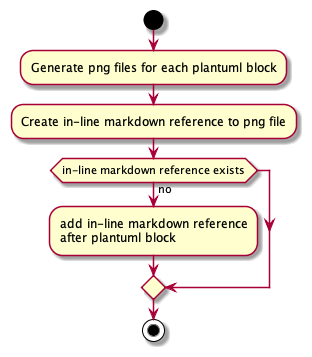

The diagram above was rendered by PlantUML. Its source (embedded in the PNG):
@startuml process_plantuml
start
:Generate png files for each plantuml block;
:Create in-line markdown reference to png file;
if (in-line markdown reference exists) then (no)
  :add in-line markdown reference
after plantuml block;
endif
stop
@enduml